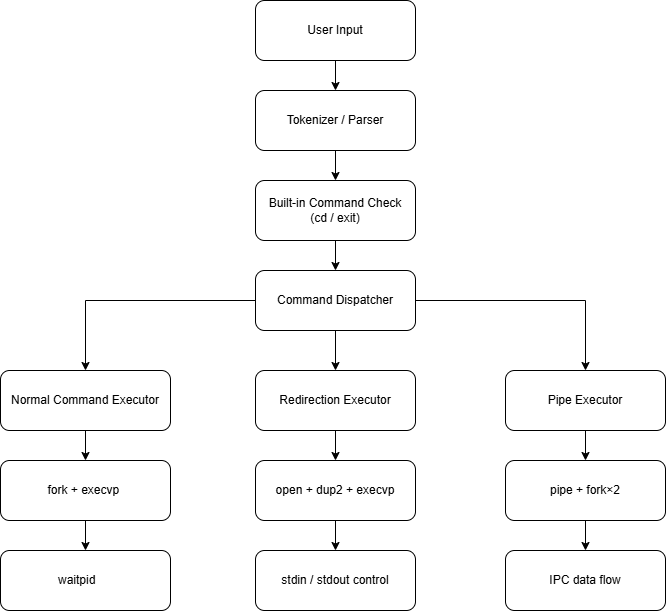

The diagram above was exported from draw.io. Its source (the exported page's mxGraphModel, read from the mxfile embedded in the PNG):
<mxGraphModel dx="1034" dy="564" grid="1" gridSize="10" guides="1" tooltips="1" connect="1" arrows="1" fold="1" page="1" pageScale="1" pageWidth="827" pageHeight="1169" math="0" shadow="0">
  <root>
    <mxCell id="0" />
    <mxCell id="1" parent="0" />
    <mxCell id="trhzooXX03NkCcNXZuF8-14" edge="1" parent="1" source="trhzooXX03NkCcNXZuF8-1" style="edgeStyle=orthogonalEdgeStyle;rounded=0;orthogonalLoop=1;jettySize=auto;html=1;exitX=0.5;exitY=1;exitDx=0;exitDy=0;entryX=0.5;entryY=0;entryDx=0;entryDy=0;" target="trhzooXX03NkCcNXZuF8-2">
      <mxGeometry relative="1" as="geometry" />
    </mxCell>
    <mxCell id="trhzooXX03NkCcNXZuF8-1" parent="1" style="rounded=1;whiteSpace=wrap;html=1;" value="User Input" vertex="1">
      <mxGeometry height="60" width="160" x="320" y="20" as="geometry" />
    </mxCell>
    <mxCell id="trhzooXX03NkCcNXZuF8-15" edge="1" parent="1" source="trhzooXX03NkCcNXZuF8-2" style="edgeStyle=orthogonalEdgeStyle;rounded=0;orthogonalLoop=1;jettySize=auto;html=1;exitX=0.5;exitY=1;exitDx=0;exitDy=0;entryX=0.5;entryY=0;entryDx=0;entryDy=0;" target="trhzooXX03NkCcNXZuF8-3">
      <mxGeometry relative="1" as="geometry" />
    </mxCell>
    <mxCell id="trhzooXX03NkCcNXZuF8-2" parent="1" style="rounded=1;whiteSpace=wrap;html=1;" value="Tokenizer / Parser" vertex="1">
      <mxGeometry height="60" width="160" x="320" y="110" as="geometry" />
    </mxCell>
    <mxCell id="trhzooXX03NkCcNXZuF8-16" edge="1" parent="1" source="trhzooXX03NkCcNXZuF8-3" style="edgeStyle=orthogonalEdgeStyle;rounded=0;orthogonalLoop=1;jettySize=auto;html=1;exitX=0.5;exitY=1;exitDx=0;exitDy=0;" target="trhzooXX03NkCcNXZuF8-4">
      <mxGeometry relative="1" as="geometry" />
    </mxCell>
    <mxCell id="trhzooXX03NkCcNXZuF8-3" parent="1" style="rounded=1;whiteSpace=wrap;html=1;" value="Built-in Command Check&lt;br&gt;(cd / exit)" vertex="1">
      <mxGeometry height="60" width="160" x="320" y="200" as="geometry" />
    </mxCell>
    <mxCell id="trhzooXX03NkCcNXZuF8-17" edge="1" parent="1" source="trhzooXX03NkCcNXZuF8-4" style="edgeStyle=orthogonalEdgeStyle;rounded=0;orthogonalLoop=1;jettySize=auto;html=1;exitX=0.5;exitY=1;exitDx=0;exitDy=0;entryX=0.5;entryY=0;entryDx=0;entryDy=0;" target="trhzooXX03NkCcNXZuF8-6">
      <mxGeometry relative="1" as="geometry" />
    </mxCell>
    <mxCell id="trhzooXX03NkCcNXZuF8-18" edge="1" parent="1" source="trhzooXX03NkCcNXZuF8-4" style="edgeStyle=orthogonalEdgeStyle;rounded=0;orthogonalLoop=1;jettySize=auto;html=1;exitX=0;exitY=0.5;exitDx=0;exitDy=0;entryX=0.5;entryY=0;entryDx=0;entryDy=0;" target="trhzooXX03NkCcNXZuF8-5">
      <mxGeometry relative="1" as="geometry" />
    </mxCell>
    <mxCell id="trhzooXX03NkCcNXZuF8-19" edge="1" parent="1" source="trhzooXX03NkCcNXZuF8-4" style="edgeStyle=orthogonalEdgeStyle;rounded=0;orthogonalLoop=1;jettySize=auto;html=1;exitX=1;exitY=0.5;exitDx=0;exitDy=0;entryX=0.5;entryY=0;entryDx=0;entryDy=0;" target="trhzooXX03NkCcNXZuF8-7">
      <mxGeometry relative="1" as="geometry" />
    </mxCell>
    <mxCell id="trhzooXX03NkCcNXZuF8-4" parent="1" style="rounded=1;whiteSpace=wrap;html=1;" value="Command Dispatcher" vertex="1">
      <mxGeometry height="60" width="160" x="320" y="290" as="geometry" />
    </mxCell>
    <mxCell id="trhzooXX03NkCcNXZuF8-22" edge="1" parent="1" source="trhzooXX03NkCcNXZuF8-5" style="edgeStyle=orthogonalEdgeStyle;rounded=0;orthogonalLoop=1;jettySize=auto;html=1;exitX=0.5;exitY=1;exitDx=0;exitDy=0;entryX=0.5;entryY=0;entryDx=0;entryDy=0;" target="trhzooXX03NkCcNXZuF8-8">
      <mxGeometry relative="1" as="geometry" />
    </mxCell>
    <mxCell id="trhzooXX03NkCcNXZuF8-5" parent="1" style="rounded=1;whiteSpace=wrap;html=1;" value="Normal Command Executor" vertex="1">
      <mxGeometry height="60" width="170" x="65" y="390" as="geometry" />
    </mxCell>
    <mxCell id="trhzooXX03NkCcNXZuF8-23" edge="1" parent="1" source="trhzooXX03NkCcNXZuF8-6" style="edgeStyle=orthogonalEdgeStyle;rounded=0;orthogonalLoop=1;jettySize=auto;html=1;exitX=0.5;exitY=1;exitDx=0;exitDy=0;entryX=0.5;entryY=0;entryDx=0;entryDy=0;" target="trhzooXX03NkCcNXZuF8-10">
      <mxGeometry relative="1" as="geometry" />
    </mxCell>
    <mxCell id="trhzooXX03NkCcNXZuF8-6" parent="1" style="rounded=1;whiteSpace=wrap;html=1;" value="Redirection Executor" vertex="1">
      <mxGeometry height="60" width="160" x="320" y="390" as="geometry" />
    </mxCell>
    <mxCell id="trhzooXX03NkCcNXZuF8-25" edge="1" parent="1" source="trhzooXX03NkCcNXZuF8-7" style="edgeStyle=orthogonalEdgeStyle;rounded=0;orthogonalLoop=1;jettySize=auto;html=1;exitX=0.5;exitY=1;exitDx=0;exitDy=0;entryX=0.5;entryY=0;entryDx=0;entryDy=0;" target="trhzooXX03NkCcNXZuF8-11">
      <mxGeometry relative="1" as="geometry" />
    </mxCell>
    <mxCell id="trhzooXX03NkCcNXZuF8-7" parent="1" style="rounded=1;whiteSpace=wrap;html=1;" value="Pipe Executor" vertex="1">
      <mxGeometry height="60" width="160" x="570" y="390" as="geometry" />
    </mxCell>
    <mxCell id="trhzooXX03NkCcNXZuF8-21" edge="1" parent="1" source="trhzooXX03NkCcNXZuF8-8" style="edgeStyle=orthogonalEdgeStyle;rounded=0;orthogonalLoop=1;jettySize=auto;html=1;exitX=0.5;exitY=1;exitDx=0;exitDy=0;entryX=0.5;entryY=0;entryDx=0;entryDy=0;" target="trhzooXX03NkCcNXZuF8-9">
      <mxGeometry relative="1" as="geometry" />
    </mxCell>
    <mxCell id="trhzooXX03NkCcNXZuF8-8" parent="1" style="rounded=1;whiteSpace=wrap;html=1;" value="fork + execvp&amp;nbsp;" vertex="1">
      <mxGeometry height="60" width="170" x="65" y="480" as="geometry" />
    </mxCell>
    <mxCell id="trhzooXX03NkCcNXZuF8-9" parent="1" style="rounded=1;whiteSpace=wrap;html=1;" value="waitpid&amp;nbsp; &amp;nbsp; &amp;nbsp;" vertex="1">
      <mxGeometry height="60" width="170" x="65" y="570" as="geometry" />
    </mxCell>
    <mxCell id="trhzooXX03NkCcNXZuF8-24" edge="1" parent="1" source="trhzooXX03NkCcNXZuF8-10" style="edgeStyle=orthogonalEdgeStyle;rounded=0;orthogonalLoop=1;jettySize=auto;html=1;exitX=0.5;exitY=1;exitDx=0;exitDy=0;entryX=0.5;entryY=0;entryDx=0;entryDy=0;" target="trhzooXX03NkCcNXZuF8-12">
      <mxGeometry relative="1" as="geometry" />
    </mxCell>
    <mxCell id="trhzooXX03NkCcNXZuF8-10" parent="1" style="rounded=1;whiteSpace=wrap;html=1;" value="open + dup2 + execvp" vertex="1">
      <mxGeometry height="60" width="160" x="320" y="480" as="geometry" />
    </mxCell>
    <mxCell id="trhzooXX03NkCcNXZuF8-26" edge="1" parent="1" source="trhzooXX03NkCcNXZuF8-11" style="edgeStyle=orthogonalEdgeStyle;rounded=0;orthogonalLoop=1;jettySize=auto;html=1;exitX=0.5;exitY=1;exitDx=0;exitDy=0;" target="trhzooXX03NkCcNXZuF8-13">
      <mxGeometry relative="1" as="geometry" />
    </mxCell>
    <mxCell id="trhzooXX03NkCcNXZuF8-11" parent="1" style="rounded=1;whiteSpace=wrap;html=1;" value="pipe + fork×2" vertex="1">
      <mxGeometry height="60" width="160" x="570" y="480" as="geometry" />
    </mxCell>
    <mxCell id="trhzooXX03NkCcNXZuF8-12" parent="1" style="rounded=1;whiteSpace=wrap;html=1;" value="stdin / stdout control" vertex="1">
      <mxGeometry height="60" width="160" x="320" y="570" as="geometry" />
    </mxCell>
    <mxCell id="trhzooXX03NkCcNXZuF8-13" parent="1" style="rounded=1;whiteSpace=wrap;html=1;" value="IPC data flow" vertex="1">
      <mxGeometry height="60" width="160" x="570" y="570" as="geometry" />
    </mxCell>
  </root>
</mxGraphModel>